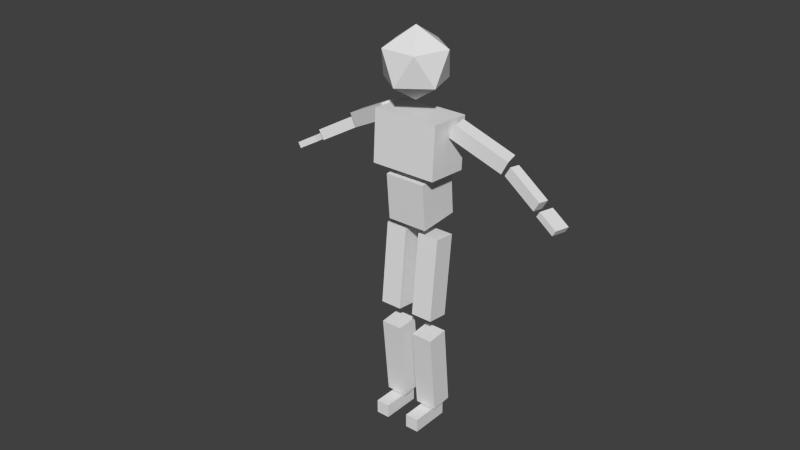 # Source: TestDummy.blend  (saved by Blender 2.75.0; exported with 4.5.12 LTS)
import bpy
from mathutils import Matrix  # noqa: F401  (used for matrix-valued properties, if any)

bpy.ops.wm.read_factory_settings(use_empty=True)
scene = bpy.context.scene
scene.name = 'Scene'

# ---- collections
col_collection_1 = bpy.data.collections.new('Collection 1'); scene.collection.children.link(col_collection_1)

# ---- world
world_world = bpy.data.worlds.new('World'); scene.world = world_world
world_world.color = (0.05088, 0.05088, 0.05088)
world_world.use_sun_shadow = False
world_world.sun_shadow_jitter_overblur = 0.0
world_world.cycles.sampling_method = 'MANUAL'
world_world.cycles.sample_map_resolution = 256

# ---- meshes
me_cube_007 = bpy.data.meshes.new('Cube.007')
me_cube_007.from_pydata([(86.61, -4.29, 1.158), (86.61, 0.4541, 0.5423), (90.51, -4.151, 1.773), (90.51, 0.5932, 1.158), (84.42, -4.046, 2.236), (84.42, 0.6977, 1.621), (88.32, -3.907, 2.852), (88.32, 0.8367, 2.236), (-1.0, -1.0, -1.0), (-1.0, -1.0, 1.0), (-1.0, 1.0, -1.0), (-1.0, 1.0, 1.0), (1.0, -1.0, -1.0), (1.0, -1.0, 1.0), (1.0, 1.0, -1.0), (1.0, 1.0, 1.0), (-2.214, -0.7052, -5.295), (-2.214, -0.7052, -1.547), (-2.214, 0.608, -5.295), (-2.214, 0.608, -1.547), (1.31, -0.7052, -5.295), (1.31, -0.7052, -1.547), (1.31, 0.608, -5.295), (1.31, 0.608, -1.547), (-2.69, -3.393, -10.24), (-3.418, -0.982, -5.572), (-2.568, -1.757, -10.72), (-3.296, 0.6534, -6.056), (2.018, -3.409, -10.17), (1.29, -0.9981, -5.509), (2.14, -1.774, -10.66), (1.412, 0.6373, -5.993), (86.64, -1.795, 0.4082), (63.6, -3.558, -3.105), (86.05, 0.7674, -0.02059), (63.0, -0.9963, -3.533), (83.16, -1.408, 2.12), (60.11, -3.172, -1.393), (82.56, 1.154, 1.691), (59.52, -0.6097, -1.822), (57.3, -3.866, -4.086), (34.28, -3.67, -7.85), (57.94, -1.262, -4.32), (34.92, -1.065, -8.085), (53.82, -3.479, -2.375), (30.79, -3.283, -6.139), (54.46, -0.8749, -2.609), (31.43, -0.6789, -6.373), (36.12, -5.124, -10.33), (23.17, -6.026, -12.32), (35.19, -0.2866, -11.11), (22.24, -1.189, -13.1), (29.56, -4.396, -7.111), (16.61, -5.298, -9.096), (28.63, 0.4413, -7.889), (15.68, -0.4608, -9.875), (22.91, -6.686, -13.63), (8.43, -6.82, -15.97), (23.64, -1.671, -14.17), (9.167, -1.806, -16.5), (12.28, -5.506, -8.413), (-2.198, -5.641, -10.75), (13.01, -0.4918, -8.944), (-1.46, -0.6263, -11.28), (0.03549, -4.59, -14.07), (-8.019, -1.571, -13.88), (-9.763, -5.374, -12.51), (-5.199, -8.351, -14.43), (-0.6348, -6.387, -16.99), (-2.378, -2.197, -16.66), (-18.23, -3.467, -14.13), (-16.49, -7.657, -14.47), (-10.85, -8.283, -17.24), (-9.104, -4.48, -18.62), (-13.67, -1.503, -16.7), (-18.9, -5.264, -17.06), (90.23, -4.692, -0.6215), (90.23, 0.0522, -1.237), (94.14, -4.553, -0.006078), (94.14, 0.1912, -0.6217), (92.43, -4.935, -1.7), (92.43, -0.1914, -2.315), (96.33, -4.796, -1.084), (96.33, -0.05236, -1.7), (40.03, -5.553, -21.16), (46.01, -6.217, -22.1), (40.8, -3.639, -21.54), (46.79, -4.304, -22.48), (41.05, -5.445, -20.68), (47.04, -6.109, -21.62), (41.83, -3.531, -21.06), (47.82, -4.196, -22.0), (26.66, -3.909, -19.48), (37.88, -5.155, -21.24), (27.17, -2.653, -19.73), (38.39, -3.898, -21.49), (28.47, -3.719, -18.64), (39.69, -4.964, -20.4), (28.98, -2.463, -18.89), (40.2, -3.708, -20.65), (10.58, -4.865, -16.75), (25.1, -4.147, -19.58), (9.826, -3.133, -16.81), (24.35, -2.415, -19.64), (13.18, -4.648, -15.66), (27.71, -3.929, -18.49), (12.43, -2.915, -15.71), (26.95, -2.197, -18.54), (88.97, -2.054, -0.7381), (65.93, -3.817, -4.251), (88.38, 0.5085, -1.167), (65.34, -1.255, -4.68), (92.46, -2.44, -2.45), (69.41, -4.204, -5.962), (91.86, 0.1219, -2.878), (68.82, -1.642, -6.391), (59.64, -4.125, -5.232), (36.61, -3.929, -8.997), (60.28, -1.52, -5.467), (37.25, -1.324, -9.231), (63.12, -4.511, -6.944), (40.09, -4.315, -10.71), (63.76, -1.907, -7.178), (40.73, -1.711, -10.94)], [], [(1, 3, 2, 0), (3, 7, 6, 2), (7, 5, 4, 6), (5, 1, 0, 4), (0, 2, 6, 4), (5, 7, 3, 1), (9, 11, 10, 8), (11, 15, 14, 10), (15, 13, 12, 14), (13, 9, 8, 12), (8, 10, 14, 12), (13, 15, 11, 9), (17, 19, 18, 16), (19, 23, 22, 18), (23, 21, 20, 22), (21, 17, 16, 20), (16, 18, 22, 20), (21, 23, 19, 17), (25, 27, 26, 24), (27, 31, 30, 26), (31, 29, 28, 30), (29, 25, 24, 28), (24, 26, 30, 28), (29, 31, 27, 25), (33, 35, 34, 32), (35, 39, 38, 34), (39, 37, 36, 38), (37, 33, 32, 36), (32, 34, 38, 36), (37, 39, 35, 33), (41, 43, 42, 40), (43, 47, 46, 42), (47, 45, 44, 46), (45, 41, 40, 44), (40, 42, 46, 44), (45, 47, 43, 41), (49, 51, 50, 48), (51, 55, 54, 50), (55, 53, 52, 54), (53, 49, 48, 52), (48, 50, 54, 52), (53, 55, 51, 49), (57, 59, 58, 56), (59, 63, 62, 58), (63, 61, 60, 62), (61, 57, 56, 60), (56, 58, 62, 60), (61, 63, 59, 57), (64, 65, 66), (65, 64, 69), (64, 66, 67), (64, 67, 68), (64, 68, 69), (65, 69, 74), (66, 65, 70), (67, 66, 71), (68, 67, 72), (69, 68, 73), (65, 74, 70), (66, 70, 71), (67, 71, 72), (68, 72, 73), (69, 73, 74), (70, 74, 75), (71, 70, 75), (72, 71, 75), (73, 72, 75), (74, 73, 75), (77, 76, 78, 79), (79, 78, 82, 83), (83, 82, 80, 81), (81, 80, 76, 77), (76, 80, 82, 78), (81, 77, 79, 83), (85, 84, 86, 87), (87, 86, 90, 91), (91, 90, 88, 89), (89, 88, 84, 85), (84, 88, 90, 86), (89, 85, 87, 91), (93, 92, 94, 95), (95, 94, 98, 99), (99, 98, 96, 97), (97, 96, 92, 93), (92, 96, 98, 94), (97, 93, 95, 99), (101, 100, 102, 103), (103, 102, 106, 107), (107, 106, 104, 105), (105, 104, 100, 101), (100, 104, 106, 102), (105, 101, 103, 107), (109, 108, 110, 111), (111, 110, 114, 115), (115, 114, 112, 113), (113, 112, 108, 109), (108, 112, 114, 110), (113, 109, 111, 115), (117, 116, 118, 119), (119, 118, 122, 123), (123, 122, 120, 121), (121, 120, 116, 117), (116, 120, 122, 118), (121, 117, 119, 123)])
me_cube_007.use_remesh_preserve_volume = False
me_cube_007.use_remesh_preserve_attributes = False
me_cube_007.use_mirror_vertex_groups = False
me_cube_007.update()
arm_armature = bpy.data.armatures.new('Armature')  # bones are not reproduced

# ---- objects
ob_metarig = bpy.data.objects.new('metarig', arm_armature)
ob_cube_006 = bpy.data.objects.new('Cube.006', me_cube_007)

# ---- transforms, parenting, visibility, modifiers, constraints
ob_metarig.location = (0.0, 0.0, 0.0)
ob_metarig.lineart.crease_threshold = 0.0
ob_cube_006.parent = ob_metarig
ob_cube_006.location = (0.7112, 0.03994, 1.281)
ob_cube_006.rotation_euler = (0.1696, 2.086, 3.542e-08)
ob_cube_006.scale = (0.01596, 0.04284, 0.05653)
ob_cube_006.lineart.crease_threshold = 0.0
_vg = ob_cube_006.vertex_groups.new(name='hips')
for _i, _w in zip([41, 43, 47, 48, 50, 51, 54, 117, 119, 123], [0.09404, 0.8003, 0.1052, 0.05556, 0.6933, 0.08708, 0.08541, 0.09404, 0.8003, 0.1052]): _vg.add([_i], _w, 'REPLACE')
_vg = ob_cube_006.vertex_groups.new(name='spine')
for _i, _w in zip([48, 49, 50, 51, 52, 53, 54, 55], [0.0712, 0.876, 0.1052, 0.8586, 0.0824, 0.863, 0.1081, 0.8687]): _vg.add([_i], _w, 'REPLACE')
_vg = ob_cube_006.vertex_groups.new(name='chest')
for _i, _w in zip([56, 57, 58, 59, 60, 61, 62, 63], [0.7971, 0.04259, 0.8256, 0.04647, 0.8213, 0.04498, 0.7998, 0.06173]): _vg.add([_i], _w, 'REPLACE')
_vg = ob_cube_006.vertex_groups.new(name='neck')
for _i, _w in zip([64, 65, 66, 67, 68, 69, 70, 71, 72, 73, 74], [0.9761, 0.156, 0.4592, 0.4776, 0.4592, 0.156, 0.06968, 0.09702, 0.09702, 0.06968, 0.03643]): _vg.add([_i], _w, 'REPLACE')
_vg = ob_cube_006.vertex_groups.new(name='head')
for _i, _w in zip([65, 66, 67, 68, 69, 70, 71, 72, 73, 74, 75], [0.844, 0.5408, 0.5224, 0.5408, 0.844, 0.9303, 0.903, 0.903, 0.9303, 0.9568, 0.9836]): _vg.add([_i], _w, 'REPLACE')
_vg = ob_cube_006.vertex_groups.new(name='shoulder.L')
for _i, _w in zip([56, 57, 59, 60, 61, 62, 63], [0.002621, 0.0208, 0.01901, 0.1535, 0.917, 0.1721, 0.8909]): _vg.add([_i], _w, 'REPLACE')
_vg = ob_cube_006.vertex_groups.new(name='upper_arm.L')
_vg.add([24, 25, 26, 27, 28, 29, 30, 31], 1.0, 'REPLACE')
_vg = ob_cube_006.vertex_groups.new(name='forearm.L')
_vg.add([16, 17, 18, 19, 20, 21, 22, 23], 1.0, 'REPLACE')
_vg = ob_cube_006.vertex_groups.new(name='hand.L')
_vg.add([8, 9, 10, 11, 12, 13, 14, 15], 1.0, 'REPLACE')
_vg = ob_cube_006.vertex_groups.new(name='shoulder.R')
for _i, _w in zip([56, 57, 58, 59, 60, 61, 62, 63], [0.1766, 0.9183, 0.1507, 0.9173, 0.0002693, 0.02111, 0.006118, 0.04464]): _vg.add([_i], _w, 'REPLACE')
_vg = ob_cube_006.vertex_groups.new(name='upper_arm.R')
_vg.add([100, 101, 102, 103, 104, 105, 106, 107], 1.0, 'REPLACE')
_vg = ob_cube_006.vertex_groups.new(name='forearm.R')
_vg.add([92, 93, 94, 95, 96, 97, 98, 99], 1.0, 'REPLACE')
_vg = ob_cube_006.vertex_groups.new(name='hand.R')
_vg.add([84, 85, 86, 87, 88, 89, 90, 91], 1.0, 'REPLACE')
_vg = ob_cube_006.vertex_groups.new(name='thigh.L')
for _i, _w in zip([40, 41, 42, 43, 44, 45, 46, 47, 48, 50, 51, 52, 53, 54, 55], [0.9966, 0.906, 0.9888, 0.1997, 0.9989, 0.9761, 0.997, 0.8948, 0.07332, 0.1032, 0.009643, 0.8278, 0.1096, 0.785, 0.102]): _vg.add([_i], _w, 'REPLACE')
_vg = ob_cube_006.vertex_groups.new(name='shin.L')
for _i, _w in zip([32, 33, 34, 35, 36, 37, 38, 39], [0.8966, 0.9968, 0.5331, 0.9909, 0.7244, 0.9946, 0.5221, 0.9922]): _vg.add([_i], _w, 'REPLACE')
_vg = ob_cube_006.vertex_groups.new(name='foot.L')
for _i, _w in zip([0, 1, 2, 3, 4, 5, 6, 7, 32, 34, 36, 38], [1.0, 1.0, 1.0, 1.0, 1.0, 1.0, 1.0, 1.0, 0.1034, 0.4669, 0.2756, 0.4779]): _vg.add([_i], _w, 'REPLACE')
_vg = ob_cube_006.vertex_groups.new(name='thigh.R')
for _i, _w in zip([48, 49, 50, 52, 116, 117, 118, 119, 120, 121, 122, 123], [0.7999, 0.08399, 0.09836, 0.07646, 0.9966, 0.906, 0.9888, 0.1997, 0.9989, 0.9761, 0.997, 0.8948]): _vg.add([_i], _w, 'REPLACE')
_vg = ob_cube_006.vertex_groups.new(name='shin.R')
for _i, _w in zip([108, 109, 110, 111, 112, 113, 114, 115], [0.8966, 0.9968, 0.5331, 0.9909, 0.7244, 0.9946, 0.5221, 0.9922]): _vg.add([_i], _w, 'REPLACE')
_vg = ob_cube_006.vertex_groups.new(name='foot.R')
for _i, _w in zip([76, 77, 78, 79, 80, 81, 82, 83, 108, 110, 112, 114], [1.0, 1.0, 1.0, 1.0, 1.0, 1.0, 1.0, 1.0, 0.1034, 0.4669, 0.2756, 0.4779]): _vg.add([_i], _w, 'REPLACE')
_m = ob_cube_006.modifiers.new('Armature', 'ARMATURE')
_m.object = ob_metarig

# ---- collection membership
col_collection_1.objects.link(ob_metarig)
col_collection_1.objects.link(ob_cube_006)

# ---- scene / render settings (as saved in the file)
scene.frame_start = 1; scene.frame_end = 250; scene.frame_set(1)
scene.render.engine = 'BLENDER_EEVEE_NEXT'
scene.render.resolution_percentage = 50
scene.render.dither_intensity = 0.0
scene.cycles.use_denoising = False
scene.cycles.samples = 10
scene.cycles.sampling_pattern = 'TABULATED_SOBOL'
scene.cycles.light_sampling_threshold = 0.0
scene.cycles.use_adaptive_sampling = False
scene.cycles.use_light_tree = False
scene.cycles.blur_glossy = 0.0
scene.cycles.pixel_filter_type = 'GAUSSIAN'
scene.cycles.sample_clamp_indirect = 0.0
scene.view_settings.view_transform = 'Standard'
bpy.context.view_layer.update()

# ---- added for rendering (the .blend has no active camera and no usable light): camera, sun
cam_auto = bpy.data.cameras.new('AutoCamera')
cam_auto.lens = 50.0
cam_auto.sensor_width = 36.0
cam_auto.clip_end = 1000.0
ob_auto_camera = bpy.data.objects.new('AutoCamera', cam_auto)
scene.collection.objects.link(ob_auto_camera)
ob_auto_camera.location = (2.92886, -3.64329, 3.44222)
ob_auto_camera.rotation_euler = (1.09748, -7.21219e-08, 0.694738)
scene.camera = ob_auto_camera
light_auto_sun = bpy.data.lights.new('AutoSun', 'SUN')
light_auto_sun.energy = 3.0
light_auto_sun.angle = 0.0523599
ob_auto_sun = bpy.data.objects.new('AutoSun', light_auto_sun)
scene.collection.objects.link(ob_auto_sun)
ob_auto_sun.rotation_euler = (0.872665, 0.174533, 0.523599)
bpy.context.view_layer.update()
